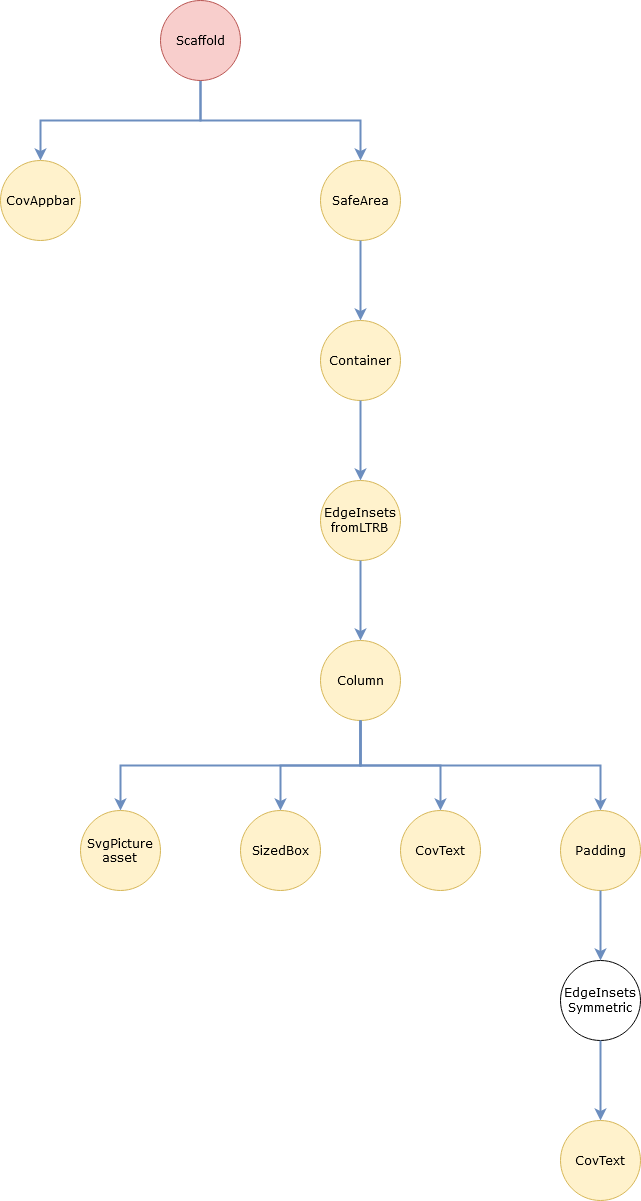

The diagram above was exported from draw.io. Its source (the exported page's mxGraphModel, read from the mxfile embedded in the PNG):
<mxGraphModel dx="868" dy="423" grid="1" gridSize="10" guides="1" tooltips="1" connect="1" arrows="1" fold="1" page="1" pageScale="1" pageWidth="1654" pageHeight="1169" math="0" shadow="0">
  <root>
    <mxCell id="0" />
    <mxCell id="1" parent="0" />
    <mxCell id="dscZz20uXl7UMWQ69Crj-4" style="edgeStyle=orthogonalEdgeStyle;rounded=0;orthogonalLoop=1;jettySize=auto;html=1;fillColor=#dae8fc;strokeColor=#6c8ebf;strokeWidth=2;" parent="1" source="FRViIMyRJvzU1OxqdMOB-1" target="FRViIMyRJvzU1OxqdMOB-2" edge="1">
      <mxGeometry relative="1" as="geometry">
        <Array as="points">
          <mxPoint x="240" y="160" />
          <mxPoint x="400" y="160" />
        </Array>
      </mxGeometry>
    </mxCell>
    <mxCell id="dscZz20uXl7UMWQ69Crj-7" style="edgeStyle=orthogonalEdgeStyle;rounded=0;orthogonalLoop=1;jettySize=auto;html=1;fillColor=#dae8fc;strokeColor=#6c8ebf;strokeWidth=2;" parent="1" source="FRViIMyRJvzU1OxqdMOB-1" target="dscZz20uXl7UMWQ69Crj-6" edge="1">
      <mxGeometry relative="1" as="geometry">
        <Array as="points">
          <mxPoint x="240" y="160" />
          <mxPoint x="80" y="160" />
        </Array>
      </mxGeometry>
    </mxCell>
    <mxCell id="FRViIMyRJvzU1OxqdMOB-1" value="Scaffold" style="ellipse;whiteSpace=wrap;html=1;aspect=fixed;fontFamily=Verdana;fillColor=#f8cecc;strokeColor=#b85450;" parent="1" vertex="1">
      <mxGeometry x="200" y="40" width="80" height="80" as="geometry" />
    </mxCell>
    <mxCell id="FRViIMyRJvzU1OxqdMOB-2" value="SafeArea" style="ellipse;whiteSpace=wrap;html=1;aspect=fixed;fontFamily=Verdana;fillColor=#fff2cc;strokeColor=#d6b656;" parent="1" vertex="1">
      <mxGeometry x="360" y="200" width="80" height="80" as="geometry" />
    </mxCell>
    <mxCell id="FRViIMyRJvzU1OxqdMOB-6" value="Container" style="ellipse;whiteSpace=wrap;html=1;aspect=fixed;fontFamily=Verdana;fillColor=#fff2cc;strokeColor=#d6b656;" parent="1" vertex="1">
      <mxGeometry x="360" y="360" width="80" height="80" as="geometry" />
    </mxCell>
    <mxCell id="dscZz20uXl7UMWQ69Crj-6" value="&lt;div&gt;CovAppbar&lt;/div&gt;" style="ellipse;whiteSpace=wrap;html=1;aspect=fixed;fontFamily=Verdana;fillColor=#fff2cc;strokeColor=#d6b656;" parent="1" vertex="1">
      <mxGeometry x="40" y="200" width="80" height="80" as="geometry" />
    </mxCell>
    <mxCell id="dscZz20uXl7UMWQ69Crj-8" value="Column" style="ellipse;whiteSpace=wrap;html=1;aspect=fixed;fontFamily=Verdana;fillColor=#fff2cc;strokeColor=#d6b656;" parent="1" vertex="1">
      <mxGeometry x="360" y="680" width="80" height="80" as="geometry" />
    </mxCell>
    <mxCell id="dscZz20uXl7UMWQ69Crj-10" value="CovText" style="ellipse;whiteSpace=wrap;html=1;aspect=fixed;fontFamily=Verdana;fillColor=#fff2cc;strokeColor=#d6b656;" parent="1" vertex="1">
      <mxGeometry x="440" y="850" width="80" height="80" as="geometry" />
    </mxCell>
    <mxCell id="dscZz20uXl7UMWQ69Crj-11" value="&lt;div&gt;SvgPicture&lt;/div&gt;&lt;div&gt;asset&lt;br&gt;&lt;/div&gt;" style="ellipse;whiteSpace=wrap;html=1;aspect=fixed;fontFamily=Verdana;fillColor=#fff2cc;strokeColor=#d6b656;" parent="1" vertex="1">
      <mxGeometry x="120" y="850" width="80" height="80" as="geometry" />
    </mxCell>
    <mxCell id="dscZz20uXl7UMWQ69Crj-12" value="SizedBox" style="ellipse;whiteSpace=wrap;html=1;aspect=fixed;fontFamily=Verdana;fillColor=#fff2cc;strokeColor=#d6b656;" parent="1" vertex="1">
      <mxGeometry x="280" y="850" width="80" height="80" as="geometry" />
    </mxCell>
    <mxCell id="dscZz20uXl7UMWQ69Crj-13" value="Padding" style="ellipse;whiteSpace=wrap;html=1;aspect=fixed;fontFamily=Verdana;fillColor=#fff2cc;strokeColor=#d6b656;" parent="1" vertex="1">
      <mxGeometry x="600" y="850" width="80" height="80" as="geometry" />
    </mxCell>
    <mxCell id="dscZz20uXl7UMWQ69Crj-15" value="CovText" style="ellipse;whiteSpace=wrap;html=1;aspect=fixed;fontFamily=Verdana;fillColor=#fff2cc;strokeColor=#d6b656;" parent="1" vertex="1">
      <mxGeometry x="600" y="1160" width="80" height="80" as="geometry" />
    </mxCell>
    <mxCell id="UZm-kB8_TkRuu85yy-Hm-1" value="" style="endArrow=classic;html=1;exitX=0.5;exitY=1;exitDx=0;exitDy=0;entryX=0.5;entryY=0;entryDx=0;entryDy=0;fillColor=#dae8fc;strokeColor=#6c8ebf;strokeWidth=2;" edge="1" parent="1" source="FRViIMyRJvzU1OxqdMOB-2" target="FRViIMyRJvzU1OxqdMOB-6">
      <mxGeometry width="50" height="50" relative="1" as="geometry">
        <mxPoint x="290" y="410" as="sourcePoint" />
        <mxPoint x="340" y="360" as="targetPoint" />
      </mxGeometry>
    </mxCell>
    <mxCell id="UZm-kB8_TkRuu85yy-Hm-2" value="&lt;div&gt;&lt;font face=&quot;Verdana&quot;&gt;EdgeInsets&lt;/font&gt;&lt;/div&gt;&lt;div&gt;&lt;font face=&quot;Verdana&quot;&gt;fromLTRB&lt;br&gt;&lt;/font&gt;&lt;/div&gt;" style="ellipse;whiteSpace=wrap;html=1;aspect=fixed;fillColor=#fff2cc;strokeColor=#d6b656;" vertex="1" parent="1">
      <mxGeometry x="360" y="520" width="80" height="80" as="geometry" />
    </mxCell>
    <mxCell id="UZm-kB8_TkRuu85yy-Hm-3" value="" style="endArrow=classic;html=1;strokeWidth=2;exitX=0.5;exitY=1;exitDx=0;exitDy=0;fillColor=#dae8fc;strokeColor=#6c8ebf;" edge="1" parent="1" source="FRViIMyRJvzU1OxqdMOB-6" target="UZm-kB8_TkRuu85yy-Hm-2">
      <mxGeometry width="50" height="50" relative="1" as="geometry">
        <mxPoint x="398" y="440" as="sourcePoint" />
        <mxPoint x="340" y="580" as="targetPoint" />
      </mxGeometry>
    </mxCell>
    <mxCell id="UZm-kB8_TkRuu85yy-Hm-4" value="" style="endArrow=classic;html=1;strokeWidth=2;exitX=0.5;exitY=1;exitDx=0;exitDy=0;entryX=0.5;entryY=0;entryDx=0;entryDy=0;fillColor=#dae8fc;strokeColor=#6c8ebf;" edge="1" parent="1" source="UZm-kB8_TkRuu85yy-Hm-2" target="dscZz20uXl7UMWQ69Crj-8">
      <mxGeometry width="50" height="50" relative="1" as="geometry">
        <mxPoint x="290" y="720" as="sourcePoint" />
        <mxPoint x="340" y="670" as="targetPoint" />
      </mxGeometry>
    </mxCell>
    <mxCell id="UZm-kB8_TkRuu85yy-Hm-5" value="" style="edgeStyle=elbowEdgeStyle;elbow=vertical;endArrow=classic;html=1;strokeWidth=2;exitX=0.5;exitY=1;exitDx=0;exitDy=0;entryX=0.5;entryY=0;entryDx=0;entryDy=0;fillColor=#dae8fc;strokeColor=#6c8ebf;rounded=0;" edge="1" parent="1" source="dscZz20uXl7UMWQ69Crj-8" target="dscZz20uXl7UMWQ69Crj-11">
      <mxGeometry width="50" height="50" relative="1" as="geometry">
        <mxPoint x="290" y="810" as="sourcePoint" />
        <mxPoint x="340" y="760" as="targetPoint" />
      </mxGeometry>
    </mxCell>
    <mxCell id="UZm-kB8_TkRuu85yy-Hm-6" value="" style="edgeStyle=elbowEdgeStyle;elbow=vertical;endArrow=classic;html=1;strokeWidth=2;exitX=0.5;exitY=1;exitDx=0;exitDy=0;entryX=0.5;entryY=0;entryDx=0;entryDy=0;fillColor=#dae8fc;strokeColor=#6c8ebf;rounded=0;" edge="1" parent="1" source="dscZz20uXl7UMWQ69Crj-8" target="dscZz20uXl7UMWQ69Crj-12">
      <mxGeometry width="50" height="50" relative="1" as="geometry">
        <mxPoint x="290" y="810" as="sourcePoint" />
        <mxPoint x="340" y="760" as="targetPoint" />
      </mxGeometry>
    </mxCell>
    <mxCell id="UZm-kB8_TkRuu85yy-Hm-7" value="" style="edgeStyle=elbowEdgeStyle;elbow=vertical;endArrow=classic;html=1;strokeWidth=2;exitX=0.5;exitY=1;exitDx=0;exitDy=0;entryX=0.5;entryY=0;entryDx=0;entryDy=0;fillColor=#dae8fc;strokeColor=#6c8ebf;rounded=0;" edge="1" parent="1" source="dscZz20uXl7UMWQ69Crj-8" target="dscZz20uXl7UMWQ69Crj-10">
      <mxGeometry width="50" height="50" relative="1" as="geometry">
        <mxPoint x="290" y="810" as="sourcePoint" />
        <mxPoint x="340" y="760" as="targetPoint" />
      </mxGeometry>
    </mxCell>
    <mxCell id="UZm-kB8_TkRuu85yy-Hm-8" value="" style="edgeStyle=elbowEdgeStyle;elbow=vertical;endArrow=classic;html=1;strokeWidth=2;exitX=0.5;exitY=1;exitDx=0;exitDy=0;entryX=0.5;entryY=0;entryDx=0;entryDy=0;fillColor=#dae8fc;strokeColor=#6c8ebf;rounded=0;" edge="1" parent="1" source="dscZz20uXl7UMWQ69Crj-8" target="dscZz20uXl7UMWQ69Crj-13">
      <mxGeometry width="50" height="50" relative="1" as="geometry">
        <mxPoint x="290" y="810" as="sourcePoint" />
        <mxPoint x="340" y="760" as="targetPoint" />
      </mxGeometry>
    </mxCell>
    <mxCell id="UZm-kB8_TkRuu85yy-Hm-9" value="&lt;div&gt;&lt;font face=&quot;Verdana&quot;&gt;EdgeInsets&lt;/font&gt;&lt;/div&gt;&lt;div&gt;&lt;font face=&quot;Verdana&quot;&gt;Symmetric&lt;br&gt;&lt;/font&gt;&lt;/div&gt;" style="ellipse;whiteSpace=wrap;html=1;aspect=fixed;" vertex="1" parent="1">
      <mxGeometry x="600" y="1000" width="80" height="80" as="geometry" />
    </mxCell>
    <mxCell id="UZm-kB8_TkRuu85yy-Hm-10" value="" style="endArrow=classic;html=1;strokeWidth=2;exitX=0.5;exitY=1;exitDx=0;exitDy=0;fillColor=#dae8fc;strokeColor=#6c8ebf;" edge="1" parent="1" source="dscZz20uXl7UMWQ69Crj-13" target="UZm-kB8_TkRuu85yy-Hm-9">
      <mxGeometry width="50" height="50" relative="1" as="geometry">
        <mxPoint x="620" y="1050" as="sourcePoint" />
        <mxPoint x="670" y="1000" as="targetPoint" />
      </mxGeometry>
    </mxCell>
    <mxCell id="UZm-kB8_TkRuu85yy-Hm-13" value="" style="endArrow=classic;html=1;strokeWidth=2;exitX=0.5;exitY=1;exitDx=0;exitDy=0;fillColor=#dae8fc;strokeColor=#6c8ebf;" edge="1" parent="1" source="UZm-kB8_TkRuu85yy-Hm-9" target="dscZz20uXl7UMWQ69Crj-15">
      <mxGeometry width="50" height="50" relative="1" as="geometry">
        <mxPoint x="620" y="1140" as="sourcePoint" />
        <mxPoint x="670" y="1090" as="targetPoint" />
      </mxGeometry>
    </mxCell>
  </root>
</mxGraphModel>